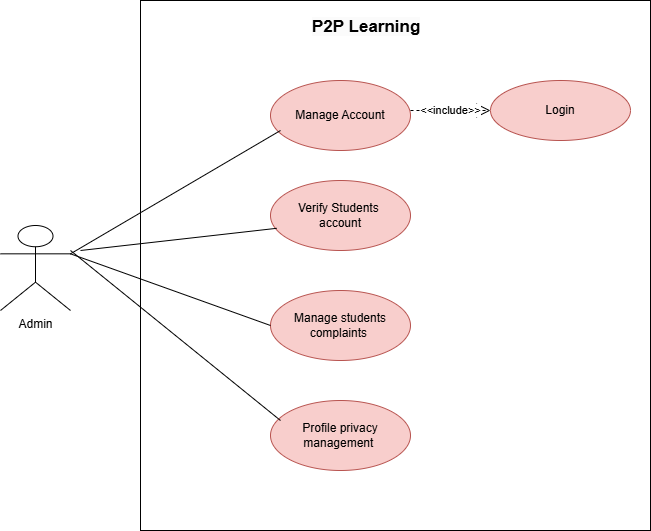

The diagram above was exported from draw.io. Its source (the exported page's mxGraphModel, read from the mxfile embedded in the PNG):
<mxGraphModel dx="372" dy="686" grid="1" gridSize="10" guides="1" tooltips="1" connect="1" arrows="1" fold="1" page="1" pageScale="1" pageWidth="850" pageHeight="1100" math="0" shadow="0">
  <root>
    <mxCell id="0" />
    <mxCell id="1" parent="0" />
    <mxCell id="zEI3MSAHcNP3oSmPXYrX-1" value="" style="html=1;whiteSpace=wrap;" vertex="1" parent="1">
      <mxGeometry x="1220" y="70" width="510" height="530" as="geometry" />
    </mxCell>
    <mxCell id="zEI3MSAHcNP3oSmPXYrX-2" value="Verify Students&amp;nbsp;&lt;div&gt;account&lt;/div&gt;" style="ellipse;whiteSpace=wrap;html=1;fillColor=#f8cecc;strokeColor=#b85450;" vertex="1" parent="1">
      <mxGeometry x="1350" y="250" width="140" height="70" as="geometry" />
    </mxCell>
    <mxCell id="zEI3MSAHcNP3oSmPXYrX-3" value="Manage Account" style="ellipse;whiteSpace=wrap;html=1;fillColor=#f8cecc;strokeColor=#b85450;" vertex="1" parent="1">
      <mxGeometry x="1350" y="150" width="140" height="70" as="geometry" />
    </mxCell>
    <mxCell id="zEI3MSAHcNP3oSmPXYrX-4" value="Profile privacy&lt;div&gt;management&amp;nbsp;&lt;/div&gt;" style="ellipse;whiteSpace=wrap;html=1;fillColor=#f8cecc;strokeColor=#b85450;" vertex="1" parent="1">
      <mxGeometry x="1350" y="470" width="140" height="70" as="geometry" />
    </mxCell>
    <mxCell id="zEI3MSAHcNP3oSmPXYrX-5" value="Manage students&lt;div&gt;complaints&amp;nbsp;&lt;/div&gt;" style="ellipse;whiteSpace=wrap;html=1;fillColor=#f8cecc;strokeColor=#b85450;" vertex="1" parent="1">
      <mxGeometry x="1350" y="360" width="140" height="70" as="geometry" />
    </mxCell>
    <mxCell id="zEI3MSAHcNP3oSmPXYrX-6" value="Login" style="ellipse;whiteSpace=wrap;html=1;fillColor=#f8cecc;strokeColor=#b85450;" vertex="1" parent="1">
      <mxGeometry x="1570" y="150" width="140" height="60" as="geometry" />
    </mxCell>
    <mxCell id="zEI3MSAHcNP3oSmPXYrX-7" value="Admin" style="shape=umlActor;verticalLabelPosition=bottom;verticalAlign=top;html=1;" vertex="1" parent="1">
      <mxGeometry x="1080" y="295" width="70" height="85" as="geometry" />
    </mxCell>
    <mxCell id="zEI3MSAHcNP3oSmPXYrX-8" value="" style="endArrow=none;html=1;rounded=0;exitX=1;exitY=0.3333333333333333;exitDx=0;exitDy=0;exitPerimeter=0;" edge="1" parent="1" source="zEI3MSAHcNP3oSmPXYrX-7">
      <mxGeometry width="50" height="50" relative="1" as="geometry">
        <mxPoint x="1250" y="340" as="sourcePoint" />
        <mxPoint x="1360" y="200" as="targetPoint" />
      </mxGeometry>
    </mxCell>
    <mxCell id="zEI3MSAHcNP3oSmPXYrX-9" value="" style="endArrow=none;html=1;rounded=0;entryX=0.044;entryY=0.683;entryDx=0;entryDy=0;entryPerimeter=0;" edge="1" parent="1" target="zEI3MSAHcNP3oSmPXYrX-2">
      <mxGeometry width="50" height="50" relative="1" as="geometry">
        <mxPoint x="1160" y="320" as="sourcePoint" />
        <mxPoint x="1300" y="290" as="targetPoint" />
      </mxGeometry>
    </mxCell>
    <mxCell id="zEI3MSAHcNP3oSmPXYrX-10" value="" style="endArrow=none;html=1;rounded=0;exitX=1;exitY=0.3333333333333333;exitDx=0;exitDy=0;exitPerimeter=0;entryX=0;entryY=0.5;entryDx=0;entryDy=0;" edge="1" parent="1" source="zEI3MSAHcNP3oSmPXYrX-7" target="zEI3MSAHcNP3oSmPXYrX-5">
      <mxGeometry width="50" height="50" relative="1" as="geometry">
        <mxPoint x="1250" y="350" as="sourcePoint" />
        <mxPoint x="1300" y="300" as="targetPoint" />
      </mxGeometry>
    </mxCell>
    <mxCell id="zEI3MSAHcNP3oSmPXYrX-11" value="" style="endArrow=none;html=1;rounded=0;" edge="1" parent="1">
      <mxGeometry width="50" height="50" relative="1" as="geometry">
        <mxPoint x="1360" y="490" as="sourcePoint" />
        <mxPoint x="1150" y="320" as="targetPoint" />
      </mxGeometry>
    </mxCell>
    <mxCell id="zEI3MSAHcNP3oSmPXYrX-12" value="&lt;b style=&quot;forced-color-adjust: none; color: rgb(0, 0, 0); font-family: Helvetica; font-size: 17px; font-style: normal; font-variant-ligatures: normal; font-variant-caps: normal; letter-spacing: normal; orphans: 2; text-align: center; text-indent: 0px; text-transform: none; widows: 2; word-spacing: 0px; -webkit-text-stroke-width: 0px; white-space: normal; background-color: rgb(251, 251, 251); text-decoration-thickness: initial; text-decoration-style: initial; text-decoration-color: initial;&quot;&gt;P2P Learning&lt;/b&gt;" style="text;whiteSpace=wrap;html=1;" vertex="1" parent="1">
      <mxGeometry x="1390" y="80" width="140" height="40" as="geometry" />
    </mxCell>
    <mxCell id="zEI3MSAHcNP3oSmPXYrX-13" value="&amp;lt;&amp;lt;include&amp;gt;&amp;gt;" style="endArrow=open;endSize=12;dashed=1;html=1;rounded=0;" edge="1" parent="1">
      <mxGeometry width="160" relative="1" as="geometry">
        <mxPoint x="1490" y="180" as="sourcePoint" />
        <mxPoint x="1570" y="180" as="targetPoint" />
      </mxGeometry>
    </mxCell>
  </root>
</mxGraphModel>